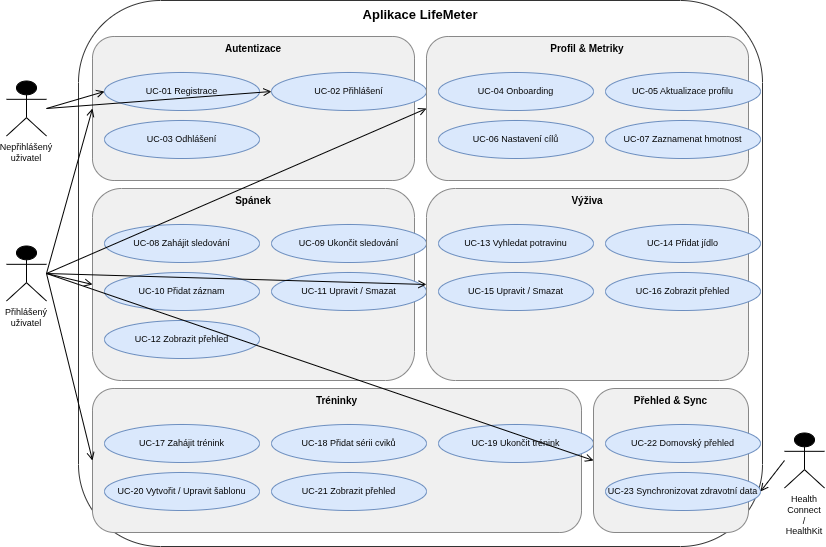

The diagram above was exported from draw.io. Its source (the exported page's mxGraphModel, read from the mxfile embedded in the PNG):
<mxGraphModel dx="1152" dy="1297" grid="0" gridSize="10" guides="0" tooltips="1" connect="1" arrows="1" fold="1" page="0" pageScale="1" pageWidth="1169" pageHeight="827" math="0" shadow="0">
  <root>
    <mxCell id="0" />
    <mxCell id="1" parent="0" />
    <mxCell id="boundary" value="Aplikace LifeMeter" style="rounded=1;whiteSpace=wrap;html=1;verticalAlign=top;fontSize=13;fontStyle=1;fillColor=none;strokeColor=#333333;" parent="1" vertex="1">
      <mxGeometry x="100" y="25" width="684" height="546" as="geometry" />
    </mxCell>
    <mxCell id="g_auth" value="Autentizace" style="rounded=1;whiteSpace=wrap;html=1;verticalAlign=top;fontSize=10;fontStyle=1;fillColor=#f0f0f0;strokeColor=#888888;" vertex="1" parent="1">
      <mxGeometry x="114" y="61" width="322" height="144" as="geometry" />
    </mxCell>
    <mxCell id="uc01" value="UC-01  Registrace" style="ellipse;whiteSpace=wrap;html=1;fontSize=9;fillColor=#dae8fc;strokeColor=#6c8ebf;" parent="1" vertex="1">
      <mxGeometry x="126" y="97" width="155" height="38" as="geometry" />
    </mxCell>
    <mxCell id="uc02" value="UC-02  Přihlášení" style="ellipse;whiteSpace=wrap;html=1;fontSize=9;fillColor=#dae8fc;strokeColor=#6c8ebf;" parent="1" vertex="1">
      <mxGeometry x="293" y="97" width="155" height="38" as="geometry" />
    </mxCell>
    <mxCell id="uc03" value="UC-03  Odhlášení" style="ellipse;whiteSpace=wrap;html=1;fontSize=9;fillColor=#dae8fc;strokeColor=#6c8ebf;" parent="1" vertex="1">
      <mxGeometry x="126" y="145" width="155" height="38" as="geometry" />
    </mxCell>
    <mxCell id="g_profile" value="Profil &amp; Metriky" style="rounded=1;whiteSpace=wrap;html=1;verticalAlign=top;fontSize=10;fontStyle=1;fillColor=#f0f0f0;strokeColor=#888888;" vertex="1" parent="1">
      <mxGeometry x="448" y="61" width="322" height="144" as="geometry" />
    </mxCell>
    <mxCell id="uc04" value="UC-04  Onboarding" style="ellipse;whiteSpace=wrap;html=1;fontSize=9;fillColor=#dae8fc;strokeColor=#6c8ebf;" parent="1" vertex="1">
      <mxGeometry x="460" y="97" width="155" height="38" as="geometry" />
    </mxCell>
    <mxCell id="uc05" value="UC-05  Aktualizace profilu" style="ellipse;whiteSpace=wrap;html=1;fontSize=9;fillColor=#dae8fc;strokeColor=#6c8ebf;" parent="1" vertex="1">
      <mxGeometry x="627" y="97" width="155" height="38" as="geometry" />
    </mxCell>
    <mxCell id="uc06" value="UC-06  Nastavení cílů" style="ellipse;whiteSpace=wrap;html=1;fontSize=9;fillColor=#dae8fc;strokeColor=#6c8ebf;" parent="1" vertex="1">
      <mxGeometry x="460" y="145" width="155" height="38" as="geometry" />
    </mxCell>
    <mxCell id="uc07" value="UC-07  Zaznamenat hmotnost" style="ellipse;whiteSpace=wrap;html=1;fontSize=9;fillColor=#dae8fc;strokeColor=#6c8ebf;" parent="1" vertex="1">
      <mxGeometry x="627" y="145" width="155" height="38" as="geometry" />
    </mxCell>
    <mxCell id="g_sleep" value="Spánek" style="rounded=1;whiteSpace=wrap;html=1;verticalAlign=top;fontSize=10;fontStyle=1;fillColor=#f0f0f0;strokeColor=#888888;" vertex="1" parent="1">
      <mxGeometry x="114" y="213" width="322" height="192" as="geometry" />
    </mxCell>
    <mxCell id="uc08" value="UC-08  Zahájit sledování" style="ellipse;whiteSpace=wrap;html=1;fontSize=9;fillColor=#dae8fc;strokeColor=#6c8ebf;" parent="1" vertex="1">
      <mxGeometry x="126" y="249" width="155" height="38" as="geometry" />
    </mxCell>
    <mxCell id="uc09" value="UC-09  Ukončit sledování" style="ellipse;whiteSpace=wrap;html=1;fontSize=9;fillColor=#dae8fc;strokeColor=#6c8ebf;" parent="1" vertex="1">
      <mxGeometry x="293" y="249" width="155" height="38" as="geometry" />
    </mxCell>
    <mxCell id="uc10" value="UC-10  Přidat záznam" style="ellipse;whiteSpace=wrap;html=1;fontSize=9;fillColor=#dae8fc;strokeColor=#6c8ebf;" parent="1" vertex="1">
      <mxGeometry x="126" y="297" width="155" height="38" as="geometry" />
    </mxCell>
    <mxCell id="uc11" value="UC-11  Upravit / Smazat" style="ellipse;whiteSpace=wrap;html=1;fontSize=9;fillColor=#dae8fc;strokeColor=#6c8ebf;" parent="1" vertex="1">
      <mxGeometry x="293" y="297" width="155" height="38" as="geometry" />
    </mxCell>
    <mxCell id="uc12" value="UC-12  Zobrazit přehled" style="ellipse;whiteSpace=wrap;html=1;fontSize=9;fillColor=#dae8fc;strokeColor=#6c8ebf;" parent="1" vertex="1">
      <mxGeometry x="126" y="345" width="155" height="38" as="geometry" />
    </mxCell>
    <mxCell id="g_nutr" value="Výživa" style="rounded=1;whiteSpace=wrap;html=1;verticalAlign=top;fontSize=10;fontStyle=1;fillColor=#f0f0f0;strokeColor=#888888;" vertex="1" parent="1">
      <mxGeometry x="448" y="213" width="322" height="192" as="geometry" />
    </mxCell>
    <mxCell id="uc13" value="UC-13  Vyhledat potravinu" style="ellipse;whiteSpace=wrap;html=1;fontSize=9;fillColor=#dae8fc;strokeColor=#6c8ebf;" parent="1" vertex="1">
      <mxGeometry x="460" y="249" width="155" height="38" as="geometry" />
    </mxCell>
    <mxCell id="uc14" value="UC-14  Přidat jídlo" style="ellipse;whiteSpace=wrap;html=1;fontSize=9;fillColor=#dae8fc;strokeColor=#6c8ebf;" parent="1" vertex="1">
      <mxGeometry x="627" y="249" width="155" height="38" as="geometry" />
    </mxCell>
    <mxCell id="uc15" value="UC-15  Upravit / Smazat" style="ellipse;whiteSpace=wrap;html=1;fontSize=9;fillColor=#dae8fc;strokeColor=#6c8ebf;" parent="1" vertex="1">
      <mxGeometry x="460" y="297" width="155" height="38" as="geometry" />
    </mxCell>
    <mxCell id="uc16" value="UC-16  Zobrazit přehled" style="ellipse;whiteSpace=wrap;html=1;fontSize=9;fillColor=#dae8fc;strokeColor=#6c8ebf;" parent="1" vertex="1">
      <mxGeometry x="627" y="297" width="155" height="38" as="geometry" />
    </mxCell>
    <mxCell id="g_train" value="Tréninky" style="rounded=1;whiteSpace=wrap;html=1;verticalAlign=top;fontSize=10;fontStyle=1;fillColor=#f0f0f0;strokeColor=#888888;" vertex="1" parent="1">
      <mxGeometry x="114" y="413" width="489" height="144" as="geometry" />
    </mxCell>
    <mxCell id="uc17" value="UC-17  Zahájit trénink" style="ellipse;whiteSpace=wrap;html=1;fontSize=9;fillColor=#dae8fc;strokeColor=#6c8ebf;" parent="1" vertex="1">
      <mxGeometry x="126" y="449" width="155" height="38" as="geometry" />
    </mxCell>
    <mxCell id="uc18" value="UC-18  Přidat sérii cviků" style="ellipse;whiteSpace=wrap;html=1;fontSize=9;fillColor=#dae8fc;strokeColor=#6c8ebf;" parent="1" vertex="1">
      <mxGeometry x="293" y="449" width="155" height="38" as="geometry" />
    </mxCell>
    <mxCell id="uc19" value="UC-19  Ukončit trénink" style="ellipse;whiteSpace=wrap;html=1;fontSize=9;fillColor=#dae8fc;strokeColor=#6c8ebf;" parent="1" vertex="1">
      <mxGeometry x="460" y="449" width="155" height="38" as="geometry" />
    </mxCell>
    <mxCell id="uc20" value="UC-20  Vytvořit / Upravit šablonu" style="ellipse;whiteSpace=wrap;html=1;fontSize=9;fillColor=#dae8fc;strokeColor=#6c8ebf;" parent="1" vertex="1">
      <mxGeometry x="126" y="497" width="155" height="38" as="geometry" />
    </mxCell>
    <mxCell id="uc21" value="UC-21  Zobrazit přehled" style="ellipse;whiteSpace=wrap;html=1;fontSize=9;fillColor=#dae8fc;strokeColor=#6c8ebf;" parent="1" vertex="1">
      <mxGeometry x="293" y="497" width="155" height="38" as="geometry" />
    </mxCell>
    <mxCell id="g_dash" value="Přehled &amp; Sync" style="rounded=1;whiteSpace=wrap;html=1;verticalAlign=top;fontSize=10;fontStyle=1;fillColor=#f0f0f0;strokeColor=#888888;" vertex="1" parent="1">
      <mxGeometry x="615" y="413" width="155" height="144" as="geometry" />
    </mxCell>
    <mxCell id="uc22" value="UC-22  Domovský přehled" style="ellipse;whiteSpace=wrap;html=1;fontSize=9;fillColor=#dae8fc;strokeColor=#6c8ebf;" parent="1" vertex="1">
      <mxGeometry x="627" y="449" width="155" height="38" as="geometry" />
    </mxCell>
    <mxCell id="uc23" value="UC-23  Synchronizovat zdravotní data" style="ellipse;whiteSpace=wrap;html=1;fontSize=9;fillColor=#dae8fc;strokeColor=#6c8ebf;" parent="1" vertex="1">
      <mxGeometry x="627" y="497" width="155" height="38" as="geometry" />
    </mxCell>
    <mxCell id="a_guest" value="Nepřihlášený uživatel" style="shape=umlActor;whiteSpace=wrap;html=1;fillColor=#000;strokeColor=#000;fontSize=9;verticalLabelPosition=bottom;verticalAlign=top;" parent="1" vertex="1">
      <mxGeometry x="28" y="105.5" width="40" height="55" as="geometry" />
    </mxCell>
    <mxCell id="a_user" value="Přihlášený uživatel" style="shape=umlActor;whiteSpace=wrap;html=1;fillColor=#000;strokeColor=#000;fontSize=9;verticalLabelPosition=bottom;verticalAlign=top;" parent="1" vertex="1">
      <mxGeometry x="28" y="270.5" width="40" height="55" as="geometry" />
    </mxCell>
    <mxCell id="a_health" value="Health Connect / HealthKit" style="shape=umlActor;whiteSpace=wrap;html=1;fillColor=#000;strokeColor=#000;fontSize=9;verticalLabelPosition=bottom;verticalAlign=top;" parent="1" vertex="1">
      <mxGeometry x="806" y="457.5" width="40" height="55" as="geometry" />
    </mxCell>
    <mxCell id="eg01" value="" style="endArrow=open;endFill=0;html=1;fontSize=9;exitX=1;exitY=0.5;exitDx=0;exitDy=0;entryX=0;entryY=0.5;entryDx=0;entryDy=0;" edge="1" parent="1" source="a_guest" target="uc01">
      <mxGeometry relative="1" as="geometry" />
    </mxCell>
    <mxCell id="eg02" value="" style="endArrow=open;endFill=0;html=1;fontSize=9;exitX=1;exitY=0.5;exitDx=0;exitDy=0;entryX=0;entryY=0.5;entryDx=0;entryDy=0;" edge="1" parent="1" source="a_guest" target="uc02">
      <mxGeometry relative="1" as="geometry" />
    </mxCell>
    <mxCell id="eu_g_auth" value="" style="endArrow=open;endFill=0;html=1;fontSize=9;exitX=1;exitY=0.5;exitDx=0;exitDy=0;entryX=0;entryY=0.5;entryDx=0;entryDy=0;" edge="1" parent="1" source="a_user" target="g_auth">
      <mxGeometry relative="1" as="geometry" />
    </mxCell>
    <mxCell id="eu_g_profile" value="" style="endArrow=open;endFill=0;html=1;fontSize=9;exitX=1;exitY=0.5;exitDx=0;exitDy=0;entryX=0;entryY=0.5;entryDx=0;entryDy=0;" edge="1" parent="1" source="a_user" target="g_profile">
      <mxGeometry relative="1" as="geometry" />
    </mxCell>
    <mxCell id="eu_g_sleep" value="" style="endArrow=open;endFill=0;html=1;fontSize=9;exitX=1;exitY=0.5;exitDx=0;exitDy=0;entryX=0;entryY=0.5;entryDx=0;entryDy=0;" edge="1" parent="1" source="a_user" target="g_sleep">
      <mxGeometry relative="1" as="geometry" />
    </mxCell>
    <mxCell id="eu_g_nutr" value="" style="endArrow=open;endFill=0;html=1;fontSize=9;exitX=1;exitY=0.5;exitDx=0;exitDy=0;entryX=0;entryY=0.5;entryDx=0;entryDy=0;" edge="1" parent="1" source="a_user" target="g_nutr">
      <mxGeometry relative="1" as="geometry" />
    </mxCell>
    <mxCell id="eu_g_train" value="" style="endArrow=open;endFill=0;html=1;fontSize=9;exitX=1;exitY=0.5;exitDx=0;exitDy=0;entryX=0;entryY=0.5;entryDx=0;entryDy=0;" edge="1" parent="1" source="a_user" target="g_train">
      <mxGeometry relative="1" as="geometry" />
    </mxCell>
    <mxCell id="eu_g_dash" value="" style="endArrow=open;endFill=0;html=1;fontSize=9;exitX=1;exitY=0.5;exitDx=0;exitDy=0;entryX=0;entryY=0.5;entryDx=0;entryDy=0;" edge="1" parent="1" source="a_user" target="g_dash">
      <mxGeometry relative="1" as="geometry" />
    </mxCell>
    <mxCell id="eh23" value="" style="endArrow=open;endFill=0;html=1;fontSize=9;exitX=0;exitY=0.5;exitDx=0;exitDy=0;entryX=1;entryY=0.5;entryDx=0;entryDy=0;" edge="1" parent="1" source="a_health" target="uc23">
      <mxGeometry relative="1" as="geometry" />
    </mxCell>
  </root>
</mxGraphModel>